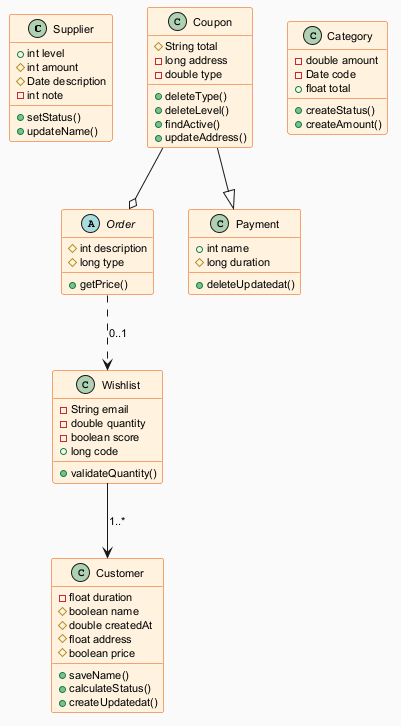

The diagram above was rendered by PlantUML. Its source (embedded in the PNG):
@startuml
skinparam backgroundColor #FAFAFA
skinparam classBackgroundColor #FFF3E0
skinparam classBorderColor #E65100
skinparam defaultFontSize 11
class Supplier {
  +int level
  #int amount
  #Date description
  -int note
  +setStatus()
  +updateName()
}
abstract class Order {
  #int description
  #long type
  +getPrice()
}
class Customer {
  -float duration
  #boolean name
  #double createdAt
  #float address
  #boolean price
  +saveName()
  +calculateStatus()
  +createUpdatedat()
}
class Payment {
  +int name
  #long duration
  +deleteUpdatedat()
}
class Category {
  -double amount
  -Date code
  +float total
  +createStatus()
  +createAmount()
}
class Wishlist {
  -String email
  -double quantity
  -boolean score
  +long code
  +validateQuantity()
}
class Coupon {
  #String total
  -long address
  -double type
  +deleteType()
  +deleteLevel()
  +findActive()
  +updateAddress()
}
Wishlist --> Customer : "1..*"
Coupon --|> Payment
Order ..> Wishlist : "0..1"
Coupon --o Order
@enduml